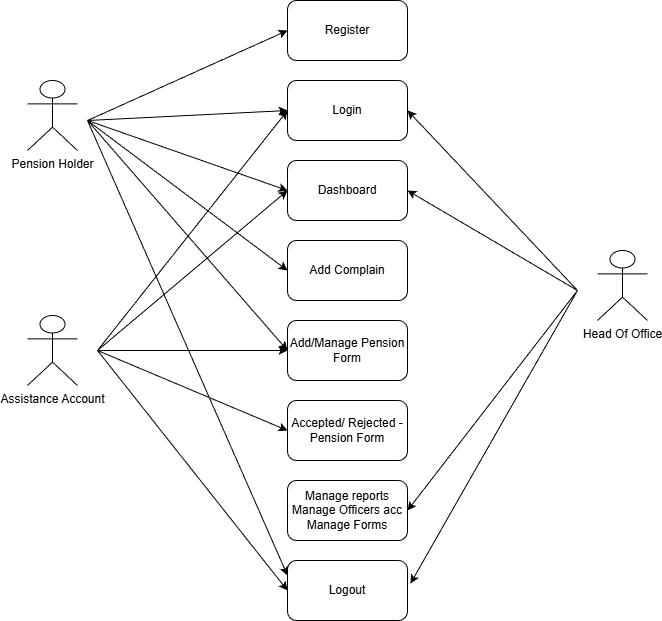

The diagram above was exported from draw.io. Its source (the exported page's mxGraphModel, read from the mxfile embedded in the PNG):
<mxGraphModel dx="1665" dy="749" grid="1" gridSize="10" guides="1" tooltips="1" connect="1" arrows="1" fold="1" page="1" pageScale="1" pageWidth="850" pageHeight="1100" math="0" shadow="0" extFonts="Permanent Marker^https://fonts.googleapis.com/css?family=Permanent+Marker">
  <root>
    <mxCell id="0" />
    <mxCell id="1" parent="0" />
    <mxCell id="ADcTqvYEAmF3dbfWBJ1t-2" parent="1" style="rounded=1;whiteSpace=wrap;html=1;" value="Register" vertex="1">
      <mxGeometry height="60" width="120" x="340" y="160" as="geometry" />
    </mxCell>
    <mxCell id="ADcTqvYEAmF3dbfWBJ1t-3" parent="1" style="rounded=1;whiteSpace=wrap;html=1;" value="Login" vertex="1">
      <mxGeometry height="60" width="120" x="340" y="240" as="geometry" />
    </mxCell>
    <mxCell id="ADcTqvYEAmF3dbfWBJ1t-4" parent="1" style="rounded=1;whiteSpace=wrap;html=1;" value="Dashboard" vertex="1">
      <mxGeometry height="60" width="120" x="340" y="320" as="geometry" />
    </mxCell>
    <mxCell id="ADcTqvYEAmF3dbfWBJ1t-5" parent="1" style="rounded=1;whiteSpace=wrap;html=1;" value="Add Complain" vertex="1">
      <mxGeometry height="60" width="120" x="340" y="400" as="geometry" />
    </mxCell>
    <mxCell id="ADcTqvYEAmF3dbfWBJ1t-6" parent="1" style="rounded=1;whiteSpace=wrap;html=1;" value="Add/Manage Pension Form" vertex="1">
      <mxGeometry height="60" width="120" x="340" y="480" as="geometry" />
    </mxCell>
    <mxCell id="ADcTqvYEAmF3dbfWBJ1t-7" parent="1" style="rounded=1;whiteSpace=wrap;html=1;" value="Accepted/ Rejected - Pension Form" vertex="1">
      <mxGeometry height="60" width="120" x="340" y="560" as="geometry" />
    </mxCell>
    <mxCell id="ADcTqvYEAmF3dbfWBJ1t-8" parent="1" style="rounded=1;whiteSpace=wrap;html=1;" value="Manage reports Manage Officers acc&lt;div&gt;Manage Forms&lt;/div&gt;" vertex="1">
      <mxGeometry height="60" width="120" x="340" y="640" as="geometry" />
    </mxCell>
    <mxCell id="ADcTqvYEAmF3dbfWBJ1t-9" parent="1" style="rounded=1;whiteSpace=wrap;html=1;" value="Logout" vertex="1">
      <mxGeometry height="60" width="120" x="340" y="720" as="geometry" />
    </mxCell>
    <mxCell id="ADcTqvYEAmF3dbfWBJ1t-10" parent="1" style="shape=umlActor;verticalLabelPosition=bottom;verticalAlign=top;html=1;outlineConnect=0;" value="Pension Holder" vertex="1">
      <mxGeometry height="70" width="50" x="80" y="240" as="geometry" />
    </mxCell>
    <mxCell id="ADcTqvYEAmF3dbfWBJ1t-11" parent="1" style="shape=umlActor;verticalLabelPosition=bottom;verticalAlign=top;html=1;outlineConnect=0;" value="Assistance Account" vertex="1">
      <mxGeometry height="70" width="50" x="80" y="475" as="geometry" />
    </mxCell>
    <mxCell id="ADcTqvYEAmF3dbfWBJ1t-12" parent="1" style="shape=umlActor;verticalLabelPosition=bottom;verticalAlign=top;html=1;outlineConnect=0;" value="Head Of Office" vertex="1">
      <mxGeometry height="70" width="50" x="650" y="410" as="geometry" />
    </mxCell>
    <mxCell id="ADcTqvYEAmF3dbfWBJ1t-13" edge="1" parent="1" style="endArrow=classic;html=1;rounded=0;entryX=0;entryY=0.5;entryDx=0;entryDy=0;" target="ADcTqvYEAmF3dbfWBJ1t-2" value="">
      <mxGeometry height="50" relative="1" width="50" as="geometry">
        <mxPoint x="140" y="280" as="sourcePoint" />
        <mxPoint x="530" y="470" as="targetPoint" />
      </mxGeometry>
    </mxCell>
    <mxCell id="ADcTqvYEAmF3dbfWBJ1t-14" edge="1" parent="1" style="endArrow=classic;html=1;rounded=0;entryX=0;entryY=0.5;entryDx=0;entryDy=0;" target="ADcTqvYEAmF3dbfWBJ1t-3" value="">
      <mxGeometry height="50" relative="1" width="50" as="geometry">
        <mxPoint x="140" y="280" as="sourcePoint" />
        <mxPoint x="440" y="320" as="targetPoint" />
      </mxGeometry>
    </mxCell>
    <mxCell id="ADcTqvYEAmF3dbfWBJ1t-15" edge="1" parent="1" style="endArrow=classic;html=1;rounded=0;entryX=0;entryY=0.5;entryDx=0;entryDy=0;" target="ADcTqvYEAmF3dbfWBJ1t-4" value="">
      <mxGeometry height="50" relative="1" width="50" as="geometry">
        <mxPoint x="140" y="280" as="sourcePoint" />
        <mxPoint x="790" y="300" as="targetPoint" />
      </mxGeometry>
    </mxCell>
    <mxCell id="ADcTqvYEAmF3dbfWBJ1t-16" edge="1" parent="1" style="endArrow=classic;html=1;rounded=0;entryX=0;entryY=0.5;entryDx=0;entryDy=0;" target="ADcTqvYEAmF3dbfWBJ1t-5" value="">
      <mxGeometry height="50" relative="1" width="50" as="geometry">
        <mxPoint x="140" y="280" as="sourcePoint" />
        <mxPoint x="780" y="360" as="targetPoint" />
      </mxGeometry>
    </mxCell>
    <mxCell id="ADcTqvYEAmF3dbfWBJ1t-17" edge="1" parent="1" style="endArrow=classic;html=1;rounded=0;entryX=0;entryY=0.5;entryDx=0;entryDy=0;" target="ADcTqvYEAmF3dbfWBJ1t-6" value="">
      <mxGeometry height="50" relative="1" width="50" as="geometry">
        <mxPoint x="140" y="280" as="sourcePoint" />
        <mxPoint x="770" y="330" as="targetPoint" />
      </mxGeometry>
    </mxCell>
    <mxCell id="ADcTqvYEAmF3dbfWBJ1t-18" edge="1" parent="1" style="endArrow=classic;html=1;rounded=0;entryX=0;entryY=0.25;entryDx=0;entryDy=0;" target="ADcTqvYEAmF3dbfWBJ1t-9" value="">
      <mxGeometry height="50" relative="1" width="50" as="geometry">
        <mxPoint x="140" y="280" as="sourcePoint" />
        <mxPoint x="410" y="730" as="targetPoint" />
      </mxGeometry>
    </mxCell>
    <mxCell id="ADcTqvYEAmF3dbfWBJ1t-19" edge="1" parent="1" style="endArrow=classic;html=1;rounded=0;entryX=0;entryY=0.5;entryDx=0;entryDy=0;" target="ADcTqvYEAmF3dbfWBJ1t-3" value="">
      <mxGeometry height="50" relative="1" width="50" as="geometry">
        <mxPoint x="150" y="510" as="sourcePoint" />
        <mxPoint x="320" y="890" as="targetPoint" />
      </mxGeometry>
    </mxCell>
    <mxCell id="ADcTqvYEAmF3dbfWBJ1t-20" edge="1" parent="1" style="endArrow=classic;html=1;rounded=0;entryX=0;entryY=0.5;entryDx=0;entryDy=0;" target="ADcTqvYEAmF3dbfWBJ1t-4" value="">
      <mxGeometry height="50" relative="1" width="50" as="geometry">
        <mxPoint x="150" y="510" as="sourcePoint" />
        <mxPoint x="780" y="520" as="targetPoint" />
      </mxGeometry>
    </mxCell>
    <mxCell id="ADcTqvYEAmF3dbfWBJ1t-21" edge="1" parent="1" style="endArrow=classic;html=1;rounded=0;entryX=0;entryY=0.5;entryDx=0;entryDy=0;" target="ADcTqvYEAmF3dbfWBJ1t-6" value="">
      <mxGeometry height="50" relative="1" width="50" as="geometry">
        <mxPoint x="150" y="510" as="sourcePoint" />
        <mxPoint x="780" y="530" as="targetPoint" />
      </mxGeometry>
    </mxCell>
    <mxCell id="ADcTqvYEAmF3dbfWBJ1t-22" edge="1" parent="1" style="endArrow=classic;html=1;rounded=0;entryX=0;entryY=0.5;entryDx=0;entryDy=0;" target="ADcTqvYEAmF3dbfWBJ1t-7" value="">
      <mxGeometry height="50" relative="1" width="50" as="geometry">
        <mxPoint x="150" y="510" as="sourcePoint" />
        <mxPoint x="840" y="850" as="targetPoint" />
      </mxGeometry>
    </mxCell>
    <mxCell id="ADcTqvYEAmF3dbfWBJ1t-23" edge="1" parent="1" style="endArrow=classic;html=1;rounded=0;entryX=0;entryY=0.5;entryDx=0;entryDy=0;" target="ADcTqvYEAmF3dbfWBJ1t-9" value="">
      <mxGeometry height="50" relative="1" width="50" as="geometry">
        <mxPoint x="150" y="510" as="sourcePoint" />
        <mxPoint x="750" y="830" as="targetPoint" />
      </mxGeometry>
    </mxCell>
    <mxCell id="ADcTqvYEAmF3dbfWBJ1t-24" edge="1" parent="1" style="endArrow=classic;html=1;rounded=0;entryX=1;entryY=0.5;entryDx=0;entryDy=0;" target="ADcTqvYEAmF3dbfWBJ1t-3" value="">
      <mxGeometry height="50" relative="1" width="50" as="geometry">
        <mxPoint x="630" y="450" as="sourcePoint" />
        <mxPoint x="760" y="820" as="targetPoint" />
      </mxGeometry>
    </mxCell>
    <mxCell id="ADcTqvYEAmF3dbfWBJ1t-25" edge="1" parent="1" style="endArrow=classic;html=1;rounded=0;entryX=1;entryY=0.5;entryDx=0;entryDy=0;" target="ADcTqvYEAmF3dbfWBJ1t-4" value="">
      <mxGeometry height="50" relative="1" width="50" as="geometry">
        <mxPoint x="630" y="450" as="sourcePoint" />
        <mxPoint x="820" y="780" as="targetPoint" />
      </mxGeometry>
    </mxCell>
    <mxCell id="ADcTqvYEAmF3dbfWBJ1t-26" edge="1" parent="1" style="endArrow=classic;html=1;rounded=0;entryX=1;entryY=0.5;entryDx=0;entryDy=0;" target="ADcTqvYEAmF3dbfWBJ1t-8" value="">
      <mxGeometry height="50" relative="1" width="50" as="geometry">
        <mxPoint x="630" y="450" as="sourcePoint" />
        <mxPoint x="800" y="950" as="targetPoint" />
      </mxGeometry>
    </mxCell>
    <mxCell id="ADcTqvYEAmF3dbfWBJ1t-27" edge="1" parent="1" style="endArrow=classic;html=1;rounded=0;entryX=1.025;entryY=0.383;entryDx=0;entryDy=0;entryPerimeter=0;" target="ADcTqvYEAmF3dbfWBJ1t-9" value="">
      <mxGeometry height="50" relative="1" width="50" as="geometry">
        <mxPoint x="630" y="450" as="sourcePoint" />
        <mxPoint x="750" y="940" as="targetPoint" />
      </mxGeometry>
    </mxCell>
  </root>
</mxGraphModel>